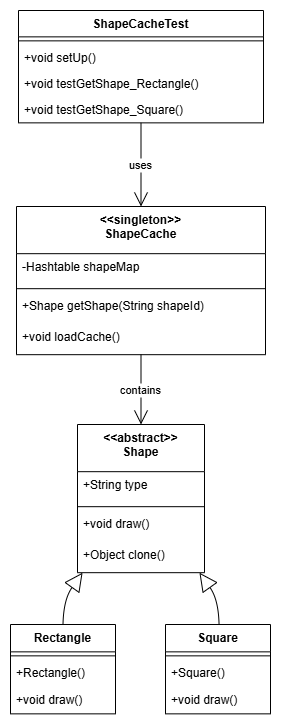

The diagram above was exported from draw.io. Its source (the exported page's mxGraphModel, read from the mxfile embedded in the PNG):
<mxGraphModel dx="1143" dy="498" grid="1" gridSize="10" guides="1" tooltips="1" connect="1" arrows="1" fold="1" page="1" pageScale="1" pageWidth="1600" pageHeight="900" math="0" shadow="0">
  <root>
    <mxCell id="0" />
    <mxCell id="1" parent="0" />
    <mxCell id="kV-e7cmSRmHPTsXUGF03-1" value="ShapeCacheTest" style="swimlane;fontStyle=1;align=center;verticalAlign=top;childLayout=stackLayout;horizontal=1;startSize=26.363635592990452;horizontalStack=0;resizeParent=1;resizeParentMax=0;resizeLast=0;collapsible=0;marginBottom=0;" vertex="1" parent="1">
      <mxGeometry x="28" y="20" width="245" height="112.36363559299045" as="geometry" />
    </mxCell>
    <mxCell id="kV-e7cmSRmHPTsXUGF03-2" style="line;strokeWidth=1;fillColor=none;align=left;verticalAlign=middle;spacingTop=-1;spacingLeft=3;spacingRight=3;rotatable=0;labelPosition=right;points=[];portConstraint=eastwest;strokeColor=inherit;" vertex="1" parent="kV-e7cmSRmHPTsXUGF03-1">
      <mxGeometry y="26.363635592990452" width="245" height="8" as="geometry" />
    </mxCell>
    <mxCell id="kV-e7cmSRmHPTsXUGF03-3" value="+void setUp()" style="text;strokeColor=none;fillColor=none;align=left;verticalAlign=top;spacingLeft=4;spacingRight=4;overflow=hidden;rotatable=0;points=[[0,0.5],[1,0.5]];portConstraint=eastwest;" vertex="1" parent="kV-e7cmSRmHPTsXUGF03-1">
      <mxGeometry y="34.36363559299045" width="245" height="26" as="geometry" />
    </mxCell>
    <mxCell id="kV-e7cmSRmHPTsXUGF03-4" value="+void testGetShape_Rectangle()" style="text;strokeColor=none;fillColor=none;align=left;verticalAlign=top;spacingLeft=4;spacingRight=4;overflow=hidden;rotatable=0;points=[[0,0.5],[1,0.5]];portConstraint=eastwest;" vertex="1" parent="kV-e7cmSRmHPTsXUGF03-1">
      <mxGeometry y="60.36363559299045" width="245" height="26" as="geometry" />
    </mxCell>
    <mxCell id="kV-e7cmSRmHPTsXUGF03-5" value="+void testGetShape_Square()" style="text;strokeColor=none;fillColor=none;align=left;verticalAlign=top;spacingLeft=4;spacingRight=4;overflow=hidden;rotatable=0;points=[[0,0.5],[1,0.5]];portConstraint=eastwest;" vertex="1" parent="kV-e7cmSRmHPTsXUGF03-1">
      <mxGeometry y="86.36363559299045" width="245" height="26" as="geometry" />
    </mxCell>
    <mxCell id="kV-e7cmSRmHPTsXUGF03-6" value="&lt;&lt;singleton&gt;&gt;&#10;ShapeCache" style="swimlane;fontStyle=1;align=center;verticalAlign=top;childLayout=stackLayout;horizontal=1;startSize=47.18181864420573;horizontalStack=0;resizeParent=1;resizeParentMax=0;resizeLast=0;collapsible=0;marginBottom=0;" vertex="1" parent="1">
      <mxGeometry x="26" y="216" width="249" height="148.18181864420572" as="geometry" />
    </mxCell>
    <mxCell id="kV-e7cmSRmHPTsXUGF03-7" value="-Hashtable shapeMap" style="text;strokeColor=none;fillColor=none;align=left;verticalAlign=top;spacingLeft=4;spacingRight=4;overflow=hidden;rotatable=0;points=[[0,0.5],[1,0.5]];portConstraint=eastwest;" vertex="1" parent="kV-e7cmSRmHPTsXUGF03-6">
      <mxGeometry y="47.18181864420573" width="249" height="31" as="geometry" />
    </mxCell>
    <mxCell id="kV-e7cmSRmHPTsXUGF03-8" style="line;strokeWidth=1;fillColor=none;align=left;verticalAlign=middle;spacingTop=-1;spacingLeft=3;spacingRight=3;rotatable=0;labelPosition=right;points=[];portConstraint=eastwest;strokeColor=inherit;" vertex="1" parent="kV-e7cmSRmHPTsXUGF03-6">
      <mxGeometry y="78.18181864420572" width="249" height="8" as="geometry" />
    </mxCell>
    <mxCell id="kV-e7cmSRmHPTsXUGF03-9" value="+Shape getShape(String shapeId)" style="text;strokeColor=none;fillColor=none;align=left;verticalAlign=top;spacingLeft=4;spacingRight=4;overflow=hidden;rotatable=0;points=[[0,0.5],[1,0.5]];portConstraint=eastwest;" vertex="1" parent="kV-e7cmSRmHPTsXUGF03-6">
      <mxGeometry y="86.18181864420572" width="249" height="31" as="geometry" />
    </mxCell>
    <mxCell id="kV-e7cmSRmHPTsXUGF03-10" value="+void loadCache()" style="text;strokeColor=none;fillColor=none;align=left;verticalAlign=top;spacingLeft=4;spacingRight=4;overflow=hidden;rotatable=0;points=[[0,0.5],[1,0.5]];portConstraint=eastwest;" vertex="1" parent="kV-e7cmSRmHPTsXUGF03-6">
      <mxGeometry y="117.18181864420572" width="249" height="31" as="geometry" />
    </mxCell>
    <mxCell id="kV-e7cmSRmHPTsXUGF03-11" value="&lt;&lt;abstract&gt;&gt;&#10;Shape" style="swimlane;fontStyle=1;align=center;verticalAlign=top;childLayout=stackLayout;horizontal=1;startSize=47.18181864420573;horizontalStack=0;resizeParent=1;resizeParentMax=0;resizeLast=0;collapsible=0;marginBottom=0;" vertex="1" parent="1">
      <mxGeometry x="87" y="434" width="127" height="148.18181864420572" as="geometry" />
    </mxCell>
    <mxCell id="kV-e7cmSRmHPTsXUGF03-12" value="+String type" style="text;strokeColor=none;fillColor=none;align=left;verticalAlign=top;spacingLeft=4;spacingRight=4;overflow=hidden;rotatable=0;points=[[0,0.5],[1,0.5]];portConstraint=eastwest;" vertex="1" parent="kV-e7cmSRmHPTsXUGF03-11">
      <mxGeometry y="47.18181864420573" width="127" height="31" as="geometry" />
    </mxCell>
    <mxCell id="kV-e7cmSRmHPTsXUGF03-13" style="line;strokeWidth=1;fillColor=none;align=left;verticalAlign=middle;spacingTop=-1;spacingLeft=3;spacingRight=3;rotatable=0;labelPosition=right;points=[];portConstraint=eastwest;strokeColor=inherit;" vertex="1" parent="kV-e7cmSRmHPTsXUGF03-11">
      <mxGeometry y="78.18181864420572" width="127" height="8" as="geometry" />
    </mxCell>
    <mxCell id="kV-e7cmSRmHPTsXUGF03-14" value="+void draw()" style="text;strokeColor=none;fillColor=none;align=left;verticalAlign=top;spacingLeft=4;spacingRight=4;overflow=hidden;rotatable=0;points=[[0,0.5],[1,0.5]];portConstraint=eastwest;" vertex="1" parent="kV-e7cmSRmHPTsXUGF03-11">
      <mxGeometry y="86.18181864420572" width="127" height="31" as="geometry" />
    </mxCell>
    <mxCell id="kV-e7cmSRmHPTsXUGF03-15" value="+Object clone()" style="text;strokeColor=none;fillColor=none;align=left;verticalAlign=top;spacingLeft=4;spacingRight=4;overflow=hidden;rotatable=0;points=[[0,0.5],[1,0.5]];portConstraint=eastwest;" vertex="1" parent="kV-e7cmSRmHPTsXUGF03-11">
      <mxGeometry y="117.18181864420572" width="127" height="31" as="geometry" />
    </mxCell>
    <mxCell id="kV-e7cmSRmHPTsXUGF03-16" value="Rectangle" style="swimlane;fontStyle=1;align=center;verticalAlign=top;childLayout=stackLayout;horizontal=1;startSize=27.35064915248326;horizontalStack=0;resizeParent=1;resizeParentMax=0;resizeLast=0;collapsible=0;marginBottom=0;" vertex="1" parent="1">
      <mxGeometry x="20" y="634" width="105" height="89.35064915248326" as="geometry" />
    </mxCell>
    <mxCell id="kV-e7cmSRmHPTsXUGF03-17" style="line;strokeWidth=1;fillColor=none;align=left;verticalAlign=middle;spacingTop=-1;spacingLeft=3;spacingRight=3;rotatable=0;labelPosition=right;points=[];portConstraint=eastwest;strokeColor=inherit;" vertex="1" parent="kV-e7cmSRmHPTsXUGF03-16">
      <mxGeometry y="27.35064915248326" width="105" height="8" as="geometry" />
    </mxCell>
    <mxCell id="kV-e7cmSRmHPTsXUGF03-18" value="+Rectangle()" style="text;strokeColor=none;fillColor=none;align=left;verticalAlign=top;spacingLeft=4;spacingRight=4;overflow=hidden;rotatable=0;points=[[0,0.5],[1,0.5]];portConstraint=eastwest;" vertex="1" parent="kV-e7cmSRmHPTsXUGF03-16">
      <mxGeometry y="35.35064915248326" width="105" height="27" as="geometry" />
    </mxCell>
    <mxCell id="kV-e7cmSRmHPTsXUGF03-19" value="+void draw()" style="text;strokeColor=none;fillColor=none;align=left;verticalAlign=top;spacingLeft=4;spacingRight=4;overflow=hidden;rotatable=0;points=[[0,0.5],[1,0.5]];portConstraint=eastwest;" vertex="1" parent="kV-e7cmSRmHPTsXUGF03-16">
      <mxGeometry y="62.35064915248326" width="105" height="27" as="geometry" />
    </mxCell>
    <mxCell id="kV-e7cmSRmHPTsXUGF03-20" value="Square" style="swimlane;fontStyle=1;align=center;verticalAlign=top;childLayout=stackLayout;horizontal=1;startSize=27.35064915248326;horizontalStack=0;resizeParent=1;resizeParentMax=0;resizeLast=0;collapsible=0;marginBottom=0;" vertex="1" parent="1">
      <mxGeometry x="175" y="634" width="105" height="89.35064915248326" as="geometry" />
    </mxCell>
    <mxCell id="kV-e7cmSRmHPTsXUGF03-21" style="line;strokeWidth=1;fillColor=none;align=left;verticalAlign=middle;spacingTop=-1;spacingLeft=3;spacingRight=3;rotatable=0;labelPosition=right;points=[];portConstraint=eastwest;strokeColor=inherit;" vertex="1" parent="kV-e7cmSRmHPTsXUGF03-20">
      <mxGeometry y="27.35064915248326" width="105" height="8" as="geometry" />
    </mxCell>
    <mxCell id="kV-e7cmSRmHPTsXUGF03-22" value="+Square()" style="text;strokeColor=none;fillColor=none;align=left;verticalAlign=top;spacingLeft=4;spacingRight=4;overflow=hidden;rotatable=0;points=[[0,0.5],[1,0.5]];portConstraint=eastwest;" vertex="1" parent="kV-e7cmSRmHPTsXUGF03-20">
      <mxGeometry y="35.35064915248326" width="105" height="27" as="geometry" />
    </mxCell>
    <mxCell id="kV-e7cmSRmHPTsXUGF03-23" value="+void draw()" style="text;strokeColor=none;fillColor=none;align=left;verticalAlign=top;spacingLeft=4;spacingRight=4;overflow=hidden;rotatable=0;points=[[0,0.5],[1,0.5]];portConstraint=eastwest;" vertex="1" parent="kV-e7cmSRmHPTsXUGF03-20">
      <mxGeometry y="62.35064915248326" width="105" height="27" as="geometry" />
    </mxCell>
    <mxCell id="kV-e7cmSRmHPTsXUGF03-24" value="uses" style="curved=1;startArrow=none;endArrow=open;endSize=12;exitX=0.5;exitY=1;entryX=0.5;entryY=0;rounded=0;" edge="1" parent="1" source="kV-e7cmSRmHPTsXUGF03-1" target="kV-e7cmSRmHPTsXUGF03-6">
      <mxGeometry relative="1" as="geometry">
        <Array as="points" />
      </mxGeometry>
    </mxCell>
    <mxCell id="kV-e7cmSRmHPTsXUGF03-25" value="contains" style="curved=1;startArrow=none;endArrow=open;endSize=12;exitX=0.5;exitY=0.99;entryX=0.5;entryY=0;rounded=0;" edge="1" parent="1" source="kV-e7cmSRmHPTsXUGF03-6" target="kV-e7cmSRmHPTsXUGF03-11">
      <mxGeometry relative="1" as="geometry">
        <Array as="points" />
      </mxGeometry>
    </mxCell>
    <mxCell id="kV-e7cmSRmHPTsXUGF03-26" value="" style="curved=1;startArrow=block;startSize=16;startFill=0;endArrow=none;exitX=0.04;exitY=1;entryX=0.5;entryY=0;rounded=0;" edge="1" parent="1" source="kV-e7cmSRmHPTsXUGF03-11" target="kV-e7cmSRmHPTsXUGF03-16">
      <mxGeometry relative="1" as="geometry">
        <Array as="points">
          <mxPoint x="73" y="609" />
        </Array>
      </mxGeometry>
    </mxCell>
    <mxCell id="kV-e7cmSRmHPTsXUGF03-27" value="" style="curved=1;startArrow=block;startSize=16;startFill=0;endArrow=none;exitX=0.96;exitY=1;entryX=0.51;entryY=0;rounded=0;" edge="1" parent="1" source="kV-e7cmSRmHPTsXUGF03-11" target="kV-e7cmSRmHPTsXUGF03-20">
      <mxGeometry relative="1" as="geometry">
        <Array as="points">
          <mxPoint x="228" y="609" />
        </Array>
      </mxGeometry>
    </mxCell>
  </root>
</mxGraphModel>